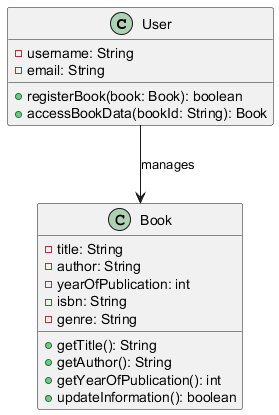

The diagram above was rendered by PlantUML. Its source (embedded in the PNG):
@startuml
class User {
    - username: String
    - email: String
    + registerBook(book: Book): boolean
    + accessBookData(bookId: String): Book
}

class Book {
    - title: String
    - author: String
    - yearOfPublication: int
    - isbn: String
    - genre: String
    + getTitle(): String
    + getAuthor(): String
    + getYearOfPublication(): int
    + updateInformation(): boolean
}

User --> Book : manages
@enduml